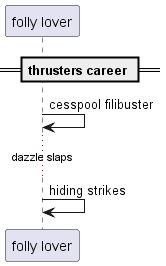

The diagram above was rendered by PlantUML. Its source (embedded in the PNG):
@startuml
participant "folly lover" as 0
== thrusters career ==
0 -> 0: cesspool filibuster
...dazzle slaps...
0 -> 0: hiding strikes
@enduml